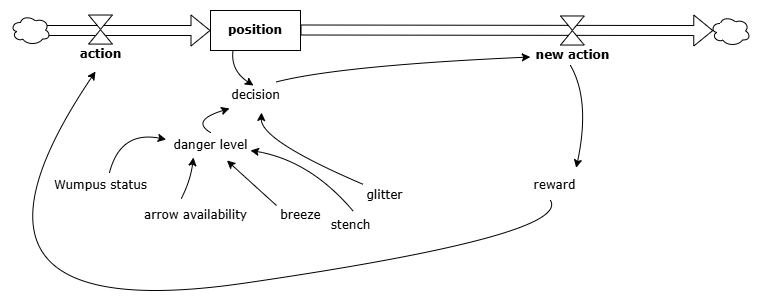

The diagram above was exported from draw.io. Its source (the exported page's mxGraphModel, read from the mxfile embedded in the PNG):
<mxGraphModel dx="2066" dy="817" grid="1" gridSize="10" guides="1" tooltips="1" connect="1" arrows="1" fold="1" page="1" pageScale="1" pageWidth="827" pageHeight="1169" math="0" shadow="0">
  <root>
    <mxCell id="0" />
    <mxCell id="1" parent="0" />
    <mxCell id="KYlffSRf5QldhLNfsuAC-4" value="position" style="rounded=0;whiteSpace=wrap;html=1;fontFamily=Verdana;fontStyle=1" parent="1" vertex="1">
      <mxGeometry x="240" y="160" width="90" height="40" as="geometry" />
    </mxCell>
    <mxCell id="KYlffSRf5QldhLNfsuAC-11" value="glitter" style="text;html=1;align=center;verticalAlign=middle;resizable=0;points=[];autosize=1;strokeColor=none;fillColor=none;fontFamily=Verdana;" parent="1" vertex="1">
      <mxGeometry x="384" y="330" width="60" height="30" as="geometry" />
    </mxCell>
    <mxCell id="KYlffSRf5QldhLNfsuAC-12" value="breeze" style="text;html=1;align=center;verticalAlign=middle;resizable=0;points=[];autosize=1;strokeColor=none;fillColor=none;fontFamily=Verdana;" parent="1" vertex="1">
      <mxGeometry x="300" y="350" width="60" height="30" as="geometry" />
    </mxCell>
    <mxCell id="KYlffSRf5QldhLNfsuAC-13" value="stench" style="text;html=1;align=center;verticalAlign=middle;resizable=0;points=[];autosize=1;strokeColor=none;fillColor=none;fontFamily=Verdana;" parent="1" vertex="1">
      <mxGeometry x="350" y="360" width="60" height="30" as="geometry" />
    </mxCell>
    <mxCell id="KYlffSRf5QldhLNfsuAC-14" value="arrow availability" style="text;html=1;align=center;verticalAlign=middle;resizable=0;points=[];autosize=1;strokeColor=none;fillColor=none;fontFamily=Verdana;" parent="1" vertex="1">
      <mxGeometry x="160" y="350" width="130" height="30" as="geometry" />
    </mxCell>
    <mxCell id="KYlffSRf5QldhLNfsuAC-15" value="" style="curved=1;endArrow=classic;html=1;rounded=0;entryX=0.471;entryY=0.167;entryDx=0;entryDy=0;entryPerimeter=0;exitX=0.25;exitY=1;exitDx=0;exitDy=0;fontFamily=Verdana;" parent="1" source="KYlffSRf5QldhLNfsuAC-4" target="xkxB5Ucppf32ymszAEoW-39" edge="1">
      <mxGeometry width="50" height="50" relative="1" as="geometry">
        <mxPoint x="280" y="280" as="sourcePoint" />
        <mxPoint x="330" y="230" as="targetPoint" />
        <Array as="points">
          <mxPoint x="260" y="220" />
        </Array>
      </mxGeometry>
    </mxCell>
    <mxCell id="xkxB5Ucppf32ymszAEoW-4" value="" style="shape=flexArrow;endArrow=classic;html=1;rounded=0;entryX=0;entryY=0.5;entryDx=0;entryDy=0;fontFamily=Verdana;" parent="1" target="KYlffSRf5QldhLNfsuAC-4" edge="1">
      <mxGeometry width="50" height="50" relative="1" as="geometry">
        <mxPoint x="70" y="180" as="sourcePoint" />
        <mxPoint x="160" y="150" as="targetPoint" />
      </mxGeometry>
    </mxCell>
    <mxCell id="xkxB5Ucppf32ymszAEoW-6" value="" style="shape=flexArrow;endArrow=classic;html=1;rounded=0;entryX=0.069;entryY=0.486;entryDx=0;entryDy=0;entryPerimeter=0;fontFamily=Verdana;" parent="1" target="xkxB5Ucppf32ymszAEoW-63" edge="1">
      <mxGeometry width="50" height="50" relative="1" as="geometry">
        <mxPoint x="330" y="179.5" as="sourcePoint" />
        <mxPoint x="740" y="180" as="targetPoint" />
      </mxGeometry>
    </mxCell>
    <mxCell id="xkxB5Ucppf32ymszAEoW-25" value="" style="group;fontFamily=Verdana;" parent="1" vertex="1" connectable="0">
      <mxGeometry x="589.995" y="165.475" width="23.74000000000001" height="29.05000000000001" as="geometry" />
    </mxCell>
    <mxCell id="xkxB5Ucppf32ymszAEoW-21" value="" style="triangle;whiteSpace=wrap;html=1;rotation=90;fontFamily=Verdana;" parent="xkxB5Ucppf32ymszAEoW-25" vertex="1">
      <mxGeometry x="4.685000000000002" y="-4.685000000000002" width="14.37" height="23.74" as="geometry" />
    </mxCell>
    <mxCell id="xkxB5Ucppf32ymszAEoW-24" value="" style="triangle;whiteSpace=wrap;html=1;rotation=-90;fontFamily=Verdana;" parent="xkxB5Ucppf32ymszAEoW-25" vertex="1">
      <mxGeometry x="4.685000000000002" y="9.995000000000005" width="14.37" height="23.74" as="geometry" />
    </mxCell>
    <mxCell id="xkxB5Ucppf32ymszAEoW-28" value="new action" style="text;html=1;align=center;verticalAlign=middle;resizable=0;points=[];autosize=1;strokeColor=none;fillColor=none;fontFamily=Verdana;fontStyle=1" parent="1" vertex="1">
      <mxGeometry x="556.86" y="190" width="90" height="30" as="geometry" />
    </mxCell>
    <mxCell id="xkxB5Ucppf32ymszAEoW-31" value="Wumpus status" style="text;html=1;align=center;verticalAlign=middle;resizable=0;points=[];autosize=1;strokeColor=none;fillColor=none;fontFamily=Verdana;" parent="1" vertex="1">
      <mxGeometry x="70" y="320" width="120" height="30" as="geometry" />
    </mxCell>
    <mxCell id="xkxB5Ucppf32ymszAEoW-39" value="decision" style="text;html=1;align=center;verticalAlign=middle;resizable=0;points=[];autosize=1;strokeColor=none;fillColor=none;fontFamily=Verdana;" parent="1" vertex="1">
      <mxGeometry x="250" y="230" width="70" height="30" as="geometry" />
    </mxCell>
    <mxCell id="xkxB5Ucppf32ymszAEoW-43" value="" style="curved=1;endArrow=classic;html=1;rounded=0;fontFamily=Verdana;exitX=0.15;exitY=0.133;exitDx=0;exitDy=0;exitPerimeter=0;entryX=0.586;entryY=1.067;entryDx=0;entryDy=0;entryPerimeter=0;" parent="1" edge="1" target="xkxB5Ucppf32ymszAEoW-39" source="KYlffSRf5QldhLNfsuAC-11">
      <mxGeometry width="50" height="50" relative="1" as="geometry">
        <mxPoint x="310" y="293" as="sourcePoint" />
        <mxPoint x="280" y="280" as="targetPoint" />
        <Array as="points">
          <mxPoint x="290" y="290" />
        </Array>
      </mxGeometry>
    </mxCell>
    <mxCell id="xkxB5Ucppf32ymszAEoW-45" value="" style="curved=1;endArrow=classic;html=1;rounded=0;exitX=0.55;exitY=0.033;exitDx=0;exitDy=0;exitPerimeter=0;fontFamily=Verdana;" parent="1" edge="1" source="KYlffSRf5QldhLNfsuAC-13">
      <mxGeometry width="50" height="50" relative="1" as="geometry">
        <mxPoint x="372" y="292.99" as="sourcePoint" />
        <mxPoint x="280" y="300" as="targetPoint" />
        <Array as="points">
          <mxPoint x="340" y="310" />
        </Array>
      </mxGeometry>
    </mxCell>
    <mxCell id="xkxB5Ucppf32ymszAEoW-47" value="" style="curved=1;endArrow=classic;html=1;rounded=0;exitX=0.1;exitY=0.167;exitDx=0;exitDy=0;exitPerimeter=0;fontFamily=Verdana;" parent="1" target="L-IV7FkOIRbMJAlaKm72-1" edge="1" source="KYlffSRf5QldhLNfsuAC-12">
      <mxGeometry width="50" height="50" relative="1" as="geometry">
        <mxPoint x="316" y="333" as="sourcePoint" />
        <mxPoint x="274" y="320" as="targetPoint" />
        <Array as="points">
          <mxPoint x="274" y="326" />
        </Array>
      </mxGeometry>
    </mxCell>
    <mxCell id="xkxB5Ucppf32ymszAEoW-49" value="" style="curved=1;endArrow=classic;html=1;rounded=0;exitX=0.391;exitY=-0.067;exitDx=0;exitDy=0;exitPerimeter=0;fontFamily=Verdana;entryX=0.329;entryY=0.9;entryDx=0;entryDy=0;entryPerimeter=0;" parent="1" source="KYlffSRf5QldhLNfsuAC-14" target="L-IV7FkOIRbMJAlaKm72-1" edge="1">
      <mxGeometry width="50" height="50" relative="1" as="geometry">
        <mxPoint x="392" y="313" as="sourcePoint" />
        <mxPoint x="260" y="310" as="targetPoint" />
        <Array as="points">
          <mxPoint x="220" y="330" />
        </Array>
      </mxGeometry>
    </mxCell>
    <mxCell id="xkxB5Ucppf32ymszAEoW-50" value="" style="curved=1;endArrow=classic;html=1;rounded=0;exitX=0.575;exitY=0.067;exitDx=0;exitDy=0;exitPerimeter=0;entryX=0.057;entryY=0.3;entryDx=0;entryDy=0;entryPerimeter=0;fontFamily=Verdana;" parent="1" target="L-IV7FkOIRbMJAlaKm72-1" edge="1" source="xkxB5Ucppf32ymszAEoW-31">
      <mxGeometry width="50" height="50" relative="1" as="geometry">
        <mxPoint x="160" y="281.5" as="sourcePoint" />
        <mxPoint x="212" y="228.5" as="targetPoint" />
        <Array as="points">
          <mxPoint x="150" y="280" />
        </Array>
      </mxGeometry>
    </mxCell>
    <mxCell id="xkxB5Ucppf32ymszAEoW-53" value="reward" style="text;html=1;align=center;verticalAlign=middle;resizable=0;points=[];autosize=1;strokeColor=none;fillColor=none;fontFamily=Verdana;" parent="1" vertex="1">
      <mxGeometry x="548.73" y="320" width="70" height="30" as="geometry" />
    </mxCell>
    <mxCell id="xkxB5Ucppf32ymszAEoW-55" value="" style="curved=1;endArrow=classic;html=1;rounded=0;exitX=0.793;exitY=0.05;exitDx=0;exitDy=0;exitPerimeter=0;entryX=0.033;entryY=0.55;entryDx=0;entryDy=0;entryPerimeter=0;fontFamily=Verdana;" parent="1" source="xkxB5Ucppf32ymszAEoW-39" target="xkxB5Ucppf32ymszAEoW-28" edge="1">
      <mxGeometry width="50" height="50" relative="1" as="geometry">
        <mxPoint x="417" y="230" as="sourcePoint" />
        <mxPoint x="330" y="215" as="targetPoint" />
        <Array as="points">
          <mxPoint x="370" y="215" />
        </Array>
      </mxGeometry>
    </mxCell>
    <mxCell id="xkxB5Ucppf32ymszAEoW-56" value="" style="curved=1;endArrow=classic;html=1;rounded=0;exitX=0.793;exitY=0.05;exitDx=0;exitDy=0;exitPerimeter=0;entryX=0.814;entryY=-0.089;entryDx=0;entryDy=0;entryPerimeter=0;fontFamily=Verdana;" parent="1" target="xkxB5Ucppf32ymszAEoW-53" edge="1">
      <mxGeometry width="50" height="50" relative="1" as="geometry">
        <mxPoint x="600" y="215" as="sourcePoint" />
        <mxPoint x="570" y="320" as="targetPoint" />
        <Array as="points">
          <mxPoint x="620" y="250" />
        </Array>
      </mxGeometry>
    </mxCell>
    <mxCell id="xkxB5Ucppf32ymszAEoW-61" value="" style="ellipse;shape=cloud;whiteSpace=wrap;html=1;fontFamily=Verdana;" parent="1" vertex="1">
      <mxGeometry x="40" y="164.53" width="40" height="30" as="geometry" />
    </mxCell>
    <mxCell id="xkxB5Ucppf32ymszAEoW-63" value="" style="ellipse;shape=cloud;whiteSpace=wrap;html=1;fontFamily=Verdana;" parent="1" vertex="1">
      <mxGeometry x="740" y="165.48" width="40" height="30" as="geometry" />
    </mxCell>
    <mxCell id="oM-Ad1qOwfYG9ulaiBAe-5" value="" style="group;fontFamily=Verdana;" parent="1" connectable="0" vertex="1">
      <mxGeometry x="118.13499999999999" y="164.525" width="23.74000000000001" height="29.05000000000001" as="geometry" />
    </mxCell>
    <mxCell id="oM-Ad1qOwfYG9ulaiBAe-6" value="" style="triangle;whiteSpace=wrap;html=1;rotation=90;fontFamily=Verdana;" parent="oM-Ad1qOwfYG9ulaiBAe-5" vertex="1">
      <mxGeometry x="4.685000000000002" y="-4.685000000000002" width="14.37" height="23.74" as="geometry" />
    </mxCell>
    <mxCell id="oM-Ad1qOwfYG9ulaiBAe-7" value="" style="triangle;whiteSpace=wrap;html=1;rotation=-90;fontFamily=Verdana;" parent="oM-Ad1qOwfYG9ulaiBAe-5" vertex="1">
      <mxGeometry x="4.685000000000002" y="9.995000000000005" width="14.37" height="23.74" as="geometry" />
    </mxCell>
    <mxCell id="oM-Ad1qOwfYG9ulaiBAe-8" value="action" style="text;html=1;align=center;verticalAlign=middle;resizable=0;points=[];autosize=1;strokeColor=none;fillColor=none;fontFamily=Verdana;fontStyle=1" parent="1" vertex="1">
      <mxGeometry x="100" y="189.05" width="60" height="30" as="geometry" />
    </mxCell>
    <mxCell id="L-IV7FkOIRbMJAlaKm72-1" value="danger level" style="text;html=1;align=center;verticalAlign=middle;resizable=0;points=[];autosize=1;strokeColor=none;fillColor=none;fontFamily=Verdana;" vertex="1" parent="1">
      <mxGeometry x="190" y="280" width="100" height="30" as="geometry" />
    </mxCell>
    <mxCell id="L-IV7FkOIRbMJAlaKm72-2" value="" style="curved=1;endArrow=classic;html=1;rounded=0;fontFamily=Verdana;exitX=0.5;exitY=0.067;exitDx=0;exitDy=0;exitPerimeter=0;entryX=0.129;entryY=0.933;entryDx=0;entryDy=0;entryPerimeter=0;" edge="1" parent="1" source="L-IV7FkOIRbMJAlaKm72-1" target="xkxB5Ucppf32ymszAEoW-39">
      <mxGeometry width="50" height="50" relative="1" as="geometry">
        <mxPoint x="263" y="291.05" as="sourcePoint" />
        <mxPoint x="161" y="219.05" as="targetPoint" />
        <Array as="points">
          <mxPoint x="220" y="270" />
        </Array>
      </mxGeometry>
    </mxCell>
    <mxCell id="L-IV7FkOIRbMJAlaKm72-3" value="" style="curved=1;endArrow=classic;html=1;rounded=0;exitX=0.793;exitY=0.05;exitDx=0;exitDy=0;exitPerimeter=0;entryX=0.417;entryY=1.065;entryDx=0;entryDy=0;entryPerimeter=0;fontFamily=Verdana;" edge="1" parent="1" target="oM-Ad1qOwfYG9ulaiBAe-8">
      <mxGeometry width="50" height="50" relative="1" as="geometry">
        <mxPoint x="580" y="350" as="sourcePoint" />
        <mxPoint x="586" y="452" as="targetPoint" />
        <Array as="points">
          <mxPoint x="600" y="385" />
          <mxPoint x="-50" y="480" />
        </Array>
      </mxGeometry>
    </mxCell>
  </root>
</mxGraphModel>